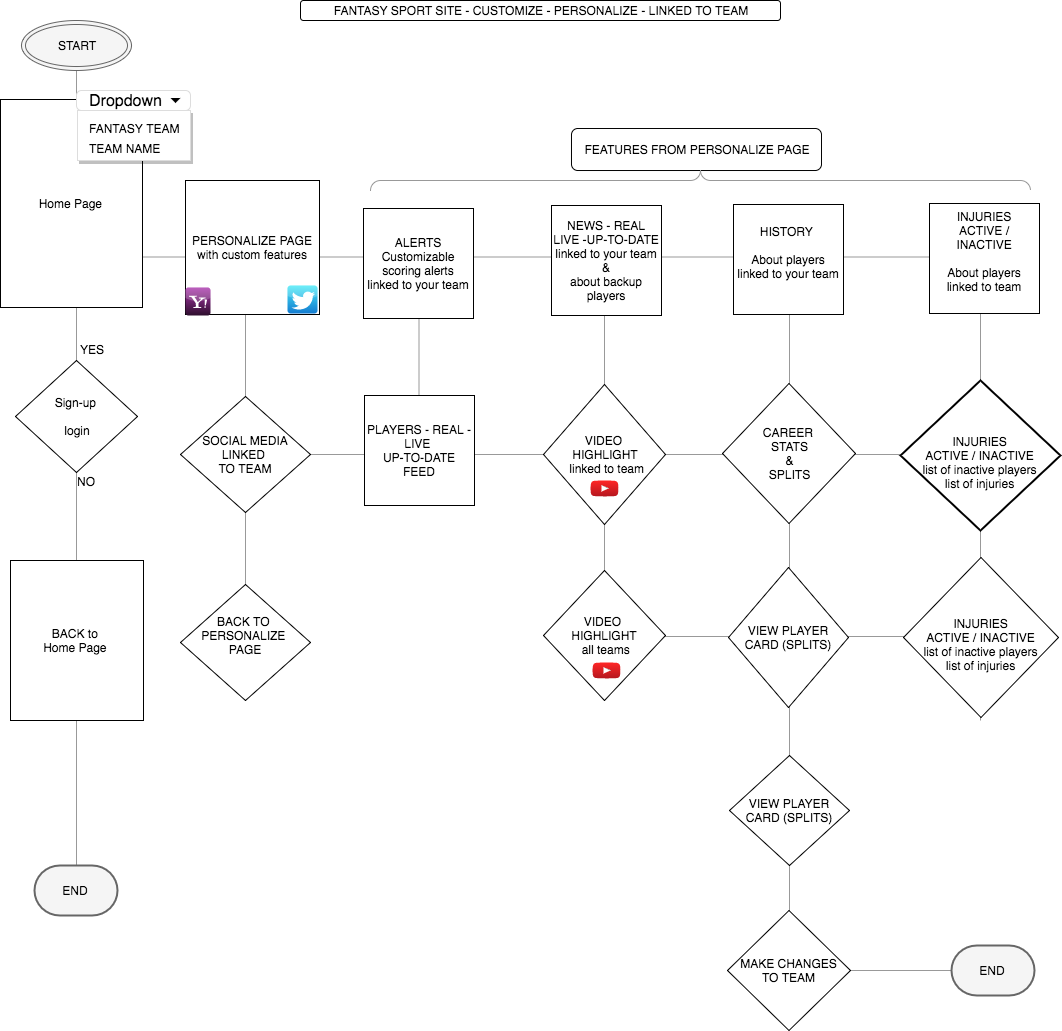

The diagram above was exported from draw.io. Its source (the exported page's mxGraphModel, read from the mxfile embedded in the PNG):
<mxGraphModel dx="1190" dy="748" grid="1" gridSize="10" guides="1" tooltips="1" connect="1" arrows="1" fold="1" page="1" pageScale="1" pageWidth="1700" pageHeight="1100" background="#ffffff" math="0" shadow="0">
  <root>
    <mxCell id="0" />
    <mxCell id="1" parent="0" />
    <mxCell id="2bb572eea43c153f-358" value="" style="verticalLabelPosition=bottom;shadow=0;dashed=0;align=center;html=1;verticalAlign=top;strokeWidth=1;shape=mxgraph.mockup.markup.line;strokeColor=#999999;" vertex="1" parent="1">
      <mxGeometry x="686" y="636" width="354" height="20" as="geometry" />
    </mxCell>
    <mxCell id="2bb572eea43c153f-355" value="" style="verticalLabelPosition=bottom;shadow=0;dashed=0;align=center;html=1;verticalAlign=top;strokeWidth=1;shape=mxgraph.mockup.markup.line;strokeColor=#999999;" vertex="1" parent="1">
      <mxGeometry x="340" y="454" width="590" height="20" as="geometry" />
    </mxCell>
    <mxCell id="2bb572eea43c153f-353" value="" style="verticalLabelPosition=bottom;shadow=0;dashed=0;align=center;html=1;verticalAlign=top;strokeWidth=1;shape=mxgraph.mockup.markup.line;strokeColor=#999999;direction=north;" vertex="1" parent="1">
      <mxGeometry x="265" y="309" width="20" height="311" as="geometry" />
    </mxCell>
    <mxCell id="2bb572eea43c153f-352" value="" style="verticalLabelPosition=bottom;shadow=0;dashed=0;align=center;html=1;verticalAlign=top;strokeWidth=1;shape=mxgraph.mockup.markup.line;strokeColor=#999999;direction=north;" vertex="1" parent="1">
      <mxGeometry x="96" y="70" width="20" height="810" as="geometry" />
    </mxCell>
    <mxCell id="332" value="" style="verticalLabelPosition=bottom;shadow=0;dashed=0;align=center;html=1;verticalAlign=top;strokeWidth=1;shape=mxgraph.mockup.markup.line;strokeColor=#999999;direction=south;" parent="1" vertex="1">
      <mxGeometry x="446" y="318" width="5" height="137" as="geometry" />
    </mxCell>
    <mxCell id="321" value="" style="verticalLabelPosition=bottom;shadow=0;dashed=0;align=center;html=1;verticalAlign=top;strokeWidth=1;shape=mxgraph.mockup.markup.line;strokeColor=#999999;" parent="1" vertex="1">
      <mxGeometry x="157" y="253" width="853" height="27" as="geometry" />
    </mxCell>
    <mxCell id="338" value="" style="verticalLabelPosition=bottom;shadow=0;dashed=0;align=center;html=1;verticalAlign=top;strokeWidth=1;shape=mxgraph.mockup.markup.line;strokeColor=#999999;" parent="1" vertex="1">
      <mxGeometry x="873" y="970" width="117" height="20" as="geometry" />
    </mxCell>
    <mxCell id="336" value="" style="verticalLabelPosition=bottom;shadow=0;dashed=0;align=center;html=1;verticalAlign=top;strokeWidth=1;shape=mxgraph.mockup.markup.line;strokeColor=#999999;direction=north;" parent="1" vertex="1">
      <mxGeometry x="1000" y="314" width="20" height="416" as="geometry" />
    </mxCell>
    <mxCell id="335" value="" style="verticalLabelPosition=bottom;shadow=0;dashed=0;align=center;html=1;verticalAlign=top;strokeWidth=1;shape=mxgraph.mockup.markup.line;strokeColor=#999999;direction=north;" parent="1" vertex="1">
      <mxGeometry x="809" y="314" width="20" height="666" as="geometry" />
    </mxCell>
    <mxCell id="334" value="" style="verticalLabelPosition=bottom;shadow=0;dashed=0;align=center;html=1;verticalAlign=top;strokeWidth=1;shape=mxgraph.mockup.markup.line;strokeColor=#999999;direction=north;" parent="1" vertex="1">
      <mxGeometry x="624" y="318" width="20" height="322" as="geometry" />
    </mxCell>
    <mxCell id="2" value="Home Page&amp;nbsp;" style="rounded=0;whiteSpace=wrap;html=1;direction=south;" parent="1" vertex="1">
      <mxGeometry x="30" y="109" width="142" height="208" as="geometry" />
    </mxCell>
    <mxCell id="13" value="Sign-up&amp;nbsp;&lt;div&gt;&lt;br&gt;&lt;/div&gt;&lt;div&gt;login&lt;/div&gt;" style="rhombus;whiteSpace=wrap;html=1;direction=south;" parent="1" vertex="1">
      <mxGeometry x="45" y="370" width="122" height="112" as="geometry" />
    </mxCell>
    <mxCell id="20" value="YES" style="text;html=1;resizable=0;points=[];autosize=1;align=left;verticalAlign=top;spacingTop=-4;" parent="1" vertex="1">
      <mxGeometry x="108" y="350" width="40" height="20" as="geometry" />
    </mxCell>
    <mxCell id="21" value="BACK to&amp;nbsp;&lt;div&gt;Home Page&amp;nbsp;&lt;/div&gt;" style="rounded=0;whiteSpace=wrap;html=1;" parent="1" vertex="1">
      <mxGeometry x="40" y="570" width="133" height="160" as="geometry" />
    </mxCell>
    <mxCell id="22" value="START" style="ellipse;shape=doubleEllipse;whiteSpace=wrap;html=1;fillColor=#f5f5f5;strokeColor=#666666;" parent="1" vertex="1">
      <mxGeometry x="51" y="30" width="110" height="50" as="geometry" />
    </mxCell>
    <mxCell id="29" value="PERSONALIZE PAGE&lt;div&gt;with custom features&lt;/div&gt;" style="whiteSpace=wrap;html=1;aspect=fixed;" parent="1" vertex="1">
      <mxGeometry x="215" y="190" width="134" height="134" as="geometry" />
    </mxCell>
    <mxCell id="30" value="ALERTS&lt;div&gt;Customizable scoring alerts linked to your team&lt;/div&gt;" style="whiteSpace=wrap;html=1;aspect=fixed;" parent="1" vertex="1">
      <mxGeometry x="393" y="218" width="110" height="110" as="geometry" />
    </mxCell>
    <mxCell id="181" value="PLAYERS - REAL - LIVE&amp;nbsp;&lt;div&gt;UP-TO-DATE FEED&lt;/div&gt;" style="whiteSpace=wrap;html=1;aspect=fixed;direction=south;" parent="1" vertex="1">
      <mxGeometry x="394" y="405" width="110" height="110" as="geometry" />
    </mxCell>
    <mxCell id="31" value="NEWS - REAL LIVE -UP-TO-DATE&lt;div&gt;&lt;span&gt;linked to your team &amp;amp;&lt;/span&gt;&lt;div&gt;&lt;div&gt;about backup players&lt;/div&gt;&lt;/div&gt;&lt;/div&gt;" style="whiteSpace=wrap;html=1;aspect=fixed;" parent="1" vertex="1">
      <mxGeometry x="581" y="215" width="110" height="110" as="geometry" />
    </mxCell>
    <mxCell id="32" value="HISTORY&amp;nbsp;&lt;div&gt;&lt;br&gt;&lt;div&gt;About players&lt;/div&gt;&lt;div&gt;linked to your team&lt;/div&gt;&lt;div&gt;&lt;br&gt;&lt;/div&gt;&lt;/div&gt;" style="whiteSpace=wrap;html=1;aspect=fixed;" parent="1" vertex="1">
      <mxGeometry x="763" y="214" width="110" height="110" as="geometry" />
    </mxCell>
    <mxCell id="33" value="INJURIES&lt;div&gt;ACTIVE / INACTIVE&lt;/div&gt;&lt;div&gt;&amp;nbsp;&lt;div&gt;About players linked to team&lt;/div&gt;&lt;/div&gt;&lt;div&gt;&lt;br&gt;&lt;/div&gt;" style="whiteSpace=wrap;html=1;aspect=fixed;" parent="1" vertex="1">
      <mxGeometry x="959" y="213" width="110" height="110" as="geometry" />
    </mxCell>
    <mxCell id="35" value="VIDEO&amp;nbsp;&lt;div&gt;HIGHLIGHT&lt;/div&gt;&lt;div&gt;&amp;nbsp;linked to team&lt;/div&gt;" style="rhombus;whiteSpace=wrap;html=1;" parent="1" vertex="1">
      <mxGeometry x="573" y="394" width="122" height="140" as="geometry" />
    </mxCell>
    <mxCell id="198" value="VIDEO&amp;nbsp;&lt;div&gt;HIGHLIGHT&lt;/div&gt;&lt;div&gt;&amp;nbsp;all teams&lt;/div&gt;" style="rhombus;whiteSpace=wrap;html=1;" parent="1" vertex="1">
      <mxGeometry x="573" y="580" width="122" height="130" as="geometry" />
    </mxCell>
    <mxCell id="36" value="FANTASY SPORT SITE - CUSTOMIZE - PERSONALIZE - LINKED TO TEAM" style="rounded=1;whiteSpace=wrap;html=1;" parent="1" vertex="1">
      <mxGeometry x="330" y="10" width="480" height="20" as="geometry" />
    </mxCell>
    <mxCell id="40" value="FEATURES FROM PERSONALIZE PAGE" style="rounded=1;whiteSpace=wrap;html=1;" parent="1" vertex="1">
      <mxGeometry x="601" y="138" width="250" height="42" as="geometry" />
    </mxCell>
    <mxCell id="61" value="" style="verticalLabelPosition=bottom;shadow=0;dashed=0;align=center;html=1;verticalAlign=top;strokeWidth=1;shape=mxgraph.mockup.markup.curlyBrace;strokeColor=#999999;" parent="1" vertex="1">
      <mxGeometry x="400" y="180" width="660" height="20" as="geometry" />
    </mxCell>
    <mxCell id="144" value="SOCIAL MEDIA LINKED&amp;nbsp;&lt;div&gt;TO TEAM&lt;/div&gt;" style="rhombus;whiteSpace=wrap;html=1;" parent="1" vertex="1">
      <mxGeometry x="210" y="406" width="130" height="116" as="geometry" />
    </mxCell>
    <mxCell id="318" value="BACK TO&amp;nbsp;&lt;div&gt;PERSONALIZE&amp;nbsp;&lt;/div&gt;&lt;div&gt;PAGE&lt;div&gt;&lt;br&gt;&lt;/div&gt;&lt;/div&gt;" style="rhombus;whiteSpace=wrap;html=1;" parent="1" vertex="1">
      <mxGeometry x="210" y="594" width="130" height="116" as="geometry" />
    </mxCell>
    <mxCell id="145" value="" style="dashed=0;html=1;shape=mxgraph.webicons.twitter;fillColor=#49EAF7;gradientColor=#137BD0" parent="1" vertex="1">
      <mxGeometry x="317" y="295" width="30" height="28" as="geometry" />
    </mxCell>
    <mxCell id="148" value="" style="dashed=0;html=1;shape=mxgraph.webicons.yahoo;fillColor=#AC37AE;gradientColor=#2E0E2D" parent="1" vertex="1">
      <mxGeometry x="215" y="297" width="25" height="28" as="geometry" />
    </mxCell>
    <mxCell id="155" value="Dropdown" style="html=1;shadow=0;dashed=0;shape=mxgraph.bootstrap.rrect;rSize=5;strokeColor=#dddddd;spacingRight=10;fontSize=16;fillColor=#FFFFFF;align=left;spacingLeft=10;whiteSpace=wrap;" parent="1" vertex="1">
      <mxGeometry x="106" y="100" width="114" height="20" as="geometry" />
    </mxCell>
    <mxCell id="156" value="" style="shape=triangle;direction=south;fillColor=#000000;strokeColor=none;perimeter=none;" parent="155" vertex="1">
      <mxGeometry x="1" y="0.5" width="10" height="5" relative="1" as="geometry">
        <mxPoint x="-20" y="-2.5" as="offset" />
      </mxGeometry>
    </mxCell>
    <mxCell id="2bb572eea43c153f-363" style="edgeStyle=orthogonalEdgeStyle;rounded=0;html=1;exitX=0;exitY=0.25;entryX=0;entryY=0.25;jettySize=auto;orthogonalLoop=1;" edge="1" parent="155" source="156" target="156">
      <mxGeometry relative="1" as="geometry" />
    </mxCell>
    <mxCell id="157" value="" style="html=1;shadow=0;dashed=0;shape=mxgraph.bootstrap.rect;fillColor=#ffffff;strokeColor=#dddddd;shadow=1;" parent="1" vertex="1">
      <mxGeometry x="107" y="120" width="113" height="50" as="geometry" />
    </mxCell>
    <mxCell id="158" value="FANTASY TEAM" style="html=1;shadow=0;dashed=0;shape=mxgraph.bootstrap.rect;strokeColor=none;spacingLeft=10;align=left;fillColor=none;whiteSpace=wrap;resizeWidth=1;" parent="157" vertex="1">
      <mxGeometry width="113.00000000000001" height="20" relative="1" as="geometry">
        <mxPoint y="8" as="offset" />
      </mxGeometry>
    </mxCell>
    <mxCell id="159" value="TEAM NAME" style="html=1;shadow=0;dashed=0;shape=mxgraph.bootstrap.rect;strokeColor=none;spacingLeft=10;align=left;fillColor=none;whiteSpace=wrap;resizeWidth=1;" parent="157" vertex="1">
      <mxGeometry width="113.00000000000001" height="20" relative="1" as="geometry">
        <mxPoint y="28" as="offset" />
      </mxGeometry>
    </mxCell>
    <mxCell id="169" style="edgeStyle=orthogonalEdgeStyle;rounded=0;html=1;exitX=0;exitY=0.5;entryX=0;entryY=0.5;jettySize=auto;orthogonalLoop=1;" parent="1" source="2" target="2" edge="1">
      <mxGeometry relative="1" as="geometry" />
    </mxCell>
    <mxCell id="171" value="NO" style="text;html=1;resizable=0;points=[];autosize=1;align=left;verticalAlign=top;spacingTop=-4;" parent="1" vertex="1">
      <mxGeometry x="105" y="482" width="30" height="20" as="geometry" />
    </mxCell>
    <mxCell id="175" value="CAREER&amp;nbsp;&lt;div&gt;STATS&lt;/div&gt;&lt;div&gt;&amp;amp;&lt;/div&gt;&lt;div&gt;SPLITS&lt;/div&gt;" style="rhombus;whiteSpace=wrap;html=1;direction=east;" parent="1" vertex="1">
      <mxGeometry x="752" y="393" width="133" height="140" as="geometry" />
    </mxCell>
    <mxCell id="274" value="&lt;div&gt;&lt;div&gt;&lt;br&gt;&lt;br&gt;&lt;/div&gt;INJURIES&lt;div&gt;ACTIVE / INACTIVE&lt;/div&gt;&lt;div&gt;list of inactive players&lt;/div&gt;&lt;div&gt;list of injuries&lt;/div&gt;&lt;/div&gt;&lt;div&gt;&lt;br&gt;&lt;/div&gt;" style="rhombus;whiteSpace=wrap;html=1;direction=east;" parent="1" vertex="1">
      <mxGeometry x="933" y="567" width="155" height="160" as="geometry" />
    </mxCell>
    <mxCell id="202" value="VIEW PLAYER CARD (SPLITS)" style="rhombus;whiteSpace=wrap;html=1;direction=east;" parent="1" vertex="1">
      <mxGeometry x="759" y="765" width="120" height="110" as="geometry" />
    </mxCell>
    <mxCell id="280" value="VIEW PLAYER CARD (SPLITS)" style="rhombus;whiteSpace=wrap;html=1;direction=east;" parent="1" vertex="1">
      <mxGeometry x="758" y="577" width="120" height="140" as="geometry" />
    </mxCell>
    <mxCell id="267" value="MAKE CHANGES&lt;div&gt;TO TEAM&lt;/div&gt;" style="rhombus;whiteSpace=wrap;html=1;direction=east;" parent="1" vertex="1">
      <mxGeometry x="757" y="920" width="123" height="120" as="geometry" />
    </mxCell>
    <mxCell id="197" value="&lt;div&gt;&lt;br&gt;&lt;br&gt;&lt;/div&gt;&lt;span&gt;INJURIES&lt;/span&gt;&lt;div&gt;ACTIVE / INACTIVE&lt;/div&gt;&lt;div&gt;&lt;div&gt;list of inactive players&lt;/div&gt;&lt;/div&gt;&lt;div&gt;list of injuries&lt;/div&gt;&lt;div&gt;&lt;br&gt;&lt;/div&gt;" style="strokeWidth=2;html=1;shape=mxgraph.flowchart.decision;whiteSpace=wrap;strokeColor=#000000;" parent="1" vertex="1">
      <mxGeometry x="930" y="390" width="160" height="150" as="geometry" />
    </mxCell>
    <mxCell id="287" value="" style="dashed=0;html=1;shape=mxgraph.weblogos.youtube_2;fillColor=#FF2626;gradientColor=#B5171F" parent="1" vertex="1">
      <mxGeometry x="620" y="490" width="28" height="16" as="geometry" />
    </mxCell>
    <mxCell id="288" value="" style="dashed=0;html=1;shape=mxgraph.weblogos.youtube_2;fillColor=#FF2626;gradientColor=#B5171F" parent="1" vertex="1">
      <mxGeometry x="622" y="672" width="28" height="16" as="geometry" />
    </mxCell>
    <mxCell id="329" value="" style="verticalLabelPosition=bottom;shadow=0;dashed=0;align=center;html=1;verticalAlign=top;strokeWidth=1;shape=mxgraph.mockup.markup.line;strokeColor=#999999;" parent="1" vertex="1">
      <mxGeometry x="770" y="270" width="33" as="geometry" />
    </mxCell>
    <mxCell id="2bb572eea43c153f-343" value="END" style="strokeWidth=2;html=1;shape=mxgraph.flowchart.terminator;whiteSpace=wrap;fillColor=#f5f5f5;strokeColor=#666666;" vertex="1" parent="1">
      <mxGeometry x="64" y="875" width="83" height="50" as="geometry" />
    </mxCell>
    <mxCell id="2bb572eea43c153f-344" value="END" style="strokeWidth=2;html=1;shape=mxgraph.flowchart.terminator;whiteSpace=wrap;fillColor=#f5f5f5;strokeColor=#666666;" vertex="1" parent="1">
      <mxGeometry x="981" y="955" width="83" height="50" as="geometry" />
    </mxCell>
  </root>
</mxGraphModel>